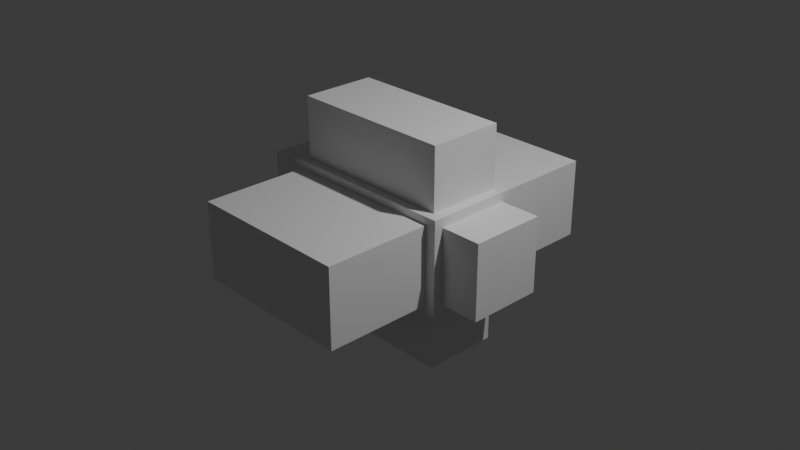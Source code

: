# Source: BrickFrame.blend  (saved by Blender 4.3.34; exported with 4.5.12 LTS)
import bpy
from mathutils import Matrix  # noqa: F401  (used for matrix-valued properties, if any)

bpy.ops.wm.read_factory_settings(use_empty=True)
scene = bpy.context.scene
scene.name = 'Scene'

# ---- collections
col_collection = bpy.data.collections.new('Collection'); scene.collection.children.link(col_collection)
col_collection_2 = bpy.data.collections.new('Collection 2'); scene.collection.children.link(col_collection_2)

# ---- images (referenced by path relative to the original .blend; pixels are not part of the script)
import os
ASSET_DIR = os.environ.get("B2B_ASSET_DIR", "")  # directory of the original .blend (textures are referenced by path, not embedded)
HERE = os.path.dirname(os.path.abspath(__file__))  # packed textures are extracted next to this script under _unpacked/

def load_image(name, relpath, width, height, colorspace="sRGB"):
    """Load a texture the original file referenced (path relative to the .blend, or extracted next to this script)."""
    p = next((c for c in (os.path.join(HERE, relpath), os.path.join(ASSET_DIR, relpath)) if relpath and os.path.exists(c)), "")
    if p:
        img = bpy.data.images.load(p, check_existing=True)
        img.name = name
    else:  # same state as the original file: an image datablock whose file is absent (Cycles renders it pink)
        img = bpy.data.images.new(name, width, height)
        img.source = "FILE"
        img.filepath = "//" + (relpath or name)
    img.colorspace_settings.name = colorspace
    return img
img_bricktexture_png = load_image('BrickTexture.png', 'BrickTexture.png', 1024, 1024, 'sRGB')

# ---- materials (node trees are filled in below, after node groups)
mat_material = bpy.data.materials.new('Material')
mat_material.alpha_threshold = 0.0
mat_material.roughness = 0.5
mat_material.line_color = (0.0, 0.0, 0.0, 1.0)
mat_block = bpy.data.materials.new('Block')
mat_block.diffuse_color = (1.0, 0.0, 0.0, 1.0)
mat_block.roughness = 1.0
mat_material_001 = bpy.data.materials.new('Material.001')
mat_material_001.alpha_threshold = 0.0
mat_material_001.roughness = 0.5
mat_material_001.line_color = (0.0, 0.0, 0.0, 1.0)
mat_material_002 = bpy.data.materials.new('Material.002')
mat_material_002.alpha_threshold = 0.0
mat_material_002.roughness = 0.5
mat_material_002.line_color = (0.0, 0.0, 0.0, 1.0)
mat_material_003 = bpy.data.materials.new('Material.003')
mat_material_003.alpha_threshold = 0.0
mat_material_003.roughness = 0.5
mat_material_003.line_color = (0.0, 0.0, 0.0, 1.0)

# ---- material node trees
mat_material.use_nodes = True; mat_material.node_tree.nodes.clear()
_N = mat_material.node_tree.nodes; _L = mat_material.node_tree.links
n0 = _N.new('ShaderNodeOutputMaterial'); n0.name = 'Material Output'; n0.location = (300, 300)
n1 = _N.new('ShaderNodeBsdfPrincipled'); n1.name = 'Principled BSDF'; n1.location = (10, 300)
n1.inputs[3].default_value = 1.45
_L.new(n1.outputs[0], n0.inputs[0])
n0.is_active_output = True
mat_block.use_nodes = True; mat_block.node_tree.nodes.clear()
_N = mat_block.node_tree.nodes; _L = mat_block.node_tree.links
n0 = _N.new('ShaderNodeBsdfPrincipled'); n0.name = 'Principled BSDF'; n0.location = (0, 300)
n0.inputs[2].default_value = 1.0
n0.inputs[13].default_value = 0.0
n1 = _N.new('ShaderNodeOutputMaterial'); n1.name = 'Material Output'; n1.location = (280, 300)
n2 = _N.new('ShaderNodeTexImage'); n2.name = 'Image Texture'; n2.location = (-480, 300)
n2.image = img_bricktexture_png
_L.new(n2.outputs[0], n0.inputs[0])
_L.new(n0.outputs[0], n1.inputs[0])
n1.is_active_output = True
mat_material_001.use_nodes = True; mat_material_001.node_tree.nodes.clear()
_N = mat_material_001.node_tree.nodes; _L = mat_material_001.node_tree.links
n0 = _N.new('ShaderNodeOutputMaterial'); n0.name = 'Material Output'; n0.location = (300, 300)
n1 = _N.new('ShaderNodeBsdfPrincipled'); n1.name = 'Principled BSDF'; n1.location = (10, 300)
n1.inputs[3].default_value = 1.45
_L.new(n1.outputs[0], n0.inputs[0])
n0.is_active_output = True
mat_material_002.use_nodes = True; mat_material_002.node_tree.nodes.clear()
_N = mat_material_002.node_tree.nodes; _L = mat_material_002.node_tree.links
n0 = _N.new('ShaderNodeOutputMaterial'); n0.name = 'Material Output'; n0.location = (300, 300)
n1 = _N.new('ShaderNodeBsdfPrincipled'); n1.name = 'Principled BSDF'; n1.location = (10, 300)
n1.inputs[3].default_value = 1.45
_L.new(n1.outputs[0], n0.inputs[0])
n0.is_active_output = True
mat_material_003.use_nodes = True; mat_material_003.node_tree.nodes.clear()
_N = mat_material_003.node_tree.nodes; _L = mat_material_003.node_tree.links
n0 = _N.new('ShaderNodeOutputMaterial'); n0.name = 'Material Output'; n0.location = (300, 300)
n1 = _N.new('ShaderNodeBsdfPrincipled'); n1.name = 'Principled BSDF'; n1.location = (10, 300)
n1.inputs[3].default_value = 1.45
_L.new(n1.outputs[0], n0.inputs[0])
n0.is_active_output = True

# ---- world
world_world = bpy.data.worlds.new('World'); scene.world = world_world
world_world.use_nodes = True; world_world.node_tree.nodes.clear()
_N = world_world.node_tree.nodes; _L = world_world.node_tree.links
n0 = _N.new('ShaderNodeOutputWorld'); n0.name = 'World Output'; n0.location = (300, 300)
n1 = _N.new('ShaderNodeBackground'); n1.name = 'Background'; n1.location = (10, 300)
n1.inputs[0].default_value = (0.05088, 0.05088, 0.05088, 1.0)
_L.new(n1.outputs[0], n0.inputs[0])
n0.is_active_output = True
world_world.color = (0.05088, 0.05088, 0.05088)
world_world.sun_shadow_jitter_overblur = 0.0

# ---- cameras
cam_camera = bpy.data.cameras.new('Camera')
cam_camera.clip_end = 100.0
cam_camera.ortho_scale = 7.314

# ---- lights
light_light = bpy.data.lights.new('Light', 'POINT')
light_light.energy = 1000.0
light_light.shadow_soft_size = 0.1

# ---- meshes
me_cube = bpy.data.meshes.new('Cube')
me_cube.from_pydata([(1.0, 1.0, 1.0), (1.0, 1.0, -1.0), (1.0, -1.0, 1.0), (1.0, -1.0, -1.0), (-1.0, 1.0, 1.0), (-1.0, 1.0, -1.0), (-1.0, -1.0, 1.0), (-1.0, -1.0, -1.0), (-0.886, -0.8, 1.0), (-0.886, 0.8, 1.0), (0.886, -0.8, 1.0), (0.886, 0.8, 1.0), (0.886, -1.0, -0.8352), (0.886, -1.0, 0.8352), (-0.886, -1.0, -0.8352), (-0.886, -1.0, 0.8352), (-1.0, -0.8, -0.8), (-1.0, 0.8, 0.8), (-1.0, -0.8, 0.8), (-1.0, 0.8, -0.8), (0.886, -0.8, -1.0), (0.886, 0.8, -1.0), (-0.886, -0.8, -1.0), (-0.886, 0.8, -1.0), (1.0, 0.8, -0.8), (1.0, -0.8, 0.8), (1.0, 0.8, 0.8), (1.0, -0.8, -0.8), (-0.886, 1.0, -0.8352), (-0.886, 1.0, 0.8352), (0.886, 1.0, -0.8352), (0.886, 1.0, 0.8352), (0.886, 0.8, 0.8), (-0.886, 0.8, 0.8), (-0.886, -0.8, 0.8), (0.886, -0.8, 0.8), (-0.886, 0.8, -0.8), (0.886, 0.8, -0.8), (-0.886, -0.8, -0.8), (0.886, -0.8, -0.8), (-0.886, -0.8, 0.8352), (-0.886, 0.8, 0.8352), (0.886, -0.8, 0.8352), (0.886, 0.8, 0.8352), (0.886, -0.8, -0.8352), (0.886, 0.8, -0.8352), (-0.886, -0.8, -0.8352), (-0.886, 0.8, -0.8352)], [], [(10, 2, 0, 11), (11, 0, 4, 6, 2, 10, 8, 9), (14, 7, 3, 2, 6, 15, 13, 12), (6, 7, 14, 15), (18, 6, 4, 5, 19, 17), (19, 5, 7, 6, 18, 16), (22, 7, 5, 23), (23, 5, 1, 3, 7, 22, 20, 21), (1, 0, 2, 3, 27, 25, 26, 24), (27, 3, 1, 24), (0, 1, 30, 31), (1, 5, 4, 0, 31, 29, 28, 30), (32, 26, 25, 35), (17, 33, 34, 18), (35, 25, 27, 39), (38, 16, 18, 34), (19, 16, 38, 36), (27, 24, 37, 39), (33, 17, 19, 36), (37, 24, 26, 32), (20, 22, 46, 44), (8, 10, 42, 40), (46, 22, 23, 47), (41, 9, 8, 40), (40, 34, 33, 41), (47, 36, 38, 46), (21, 20, 44, 45), (10, 11, 43, 42), (32, 35, 42, 43), (39, 37, 45, 44), (47, 23, 21, 45), (43, 11, 9, 41), (29, 31, 43, 41), (13, 15, 40, 42), (34, 40, 15, 14, 46, 38), (36, 47, 28, 29, 41, 33), (45, 30, 28, 47), (46, 14, 12, 44), (43, 31, 30, 45, 37, 32), (44, 12, 13, 42, 35, 39)])
_uv = me_cube.uv_layers.new(name='UVMap')
_uv.uv.foreach_set('vector', [0.6392, 0.725, 0.625, 0.75, 0.625, 0.5, 0.6392, 0.525, 0.6392, 0.525, 0.625, 0.5, 0.875, 0.5, 0.875, 0.75, 0.625, 0.75, 0.6392, 0.725, 0.8608, 0.725, 0.8608, 0.525, 0.3956, 0.9858, 0.375, 1.0, 0.375, 0.75, 0.625, 0.75, 0.625, 1.0, 0.6044, 0.9858, 0.6044, 0.7642, 0.3956, 0.7642, 0.625, 1.0, 0.375, 1.0, 0.3956, 0.9858, 0.6044, 0.9858, 0.6, 0.025, 0.625, 0.0, 0.625, 0.25, 0.375, 0.25, 0.4, 0.225, 0.6, 0.225, 0.4, 0.225, 0.375, 0.25, 0.375, 0.0, 0.625, 0.0, 0.6, 0.025, 0.4, 0.025, 0.1392, 0.725, 0.125, 0.75, 0.125, 0.5, 0.1392, 0.525, 0.1392, 0.525, 0.125, 0.5, 0.375, 0.5, 0.375, 0.75, 0.125, 0.75, 0.1392, 0.725, 0.3608, 0.725, 0.3608, 0.525, 0.375, 0.5, 0.625, 0.5, 0.625, 0.75, 0.375, 0.75, 0.4, 0.725, 0.6, 0.725, 0.6, 0.525, 0.4, 0.525, 0.4, 0.725, 0.375, 0.75, 0.375, 0.5, 0.4, 0.525, 0.625, 0.5, 0.375, 0.5, 0.3956, 0.4858, 0.6044, 0.4858, 0.375, 0.5, 0.375, 0.25, 0.625, 0.25, 0.625, 0.5, 0.6044, 0.4858, 0.6044, 0.2642, 0.3956, 0.2642, 0.3956, 0.4858, 0.673, 0.5, 0.6631, 0.5, 0.6631, 0.75, 0.673, 0.75, 0.8369, 0.5, 0.827, 0.5, 0.827, 0.75, 0.8369, 0.75, 0.625, 0.798, 0.625, 0.7881, 0.375, 0.7881, 0.375, 0.798, 0.375, 0.952, 0.375, 0.9619, 0.625, 0.9619, 0.625, 0.952, 0.1631, 0.5, 0.1631, 0.75, 0.173, 0.75, 0.173, 0.5, 0.3369, 0.75, 0.3369, 0.5, 0.327, 0.5, 0.327, 0.75, 0.625, 0.298, 0.625, 0.2881, 0.375, 0.2881, 0.375, 0.298, 0.375, 0.452, 0.375, 0.4619, 0.625, 0.4619, 0.625, 0.452, 0.4461, 0.75, 0.4461, 1.0, 0.455, 1.0, 0.455, 0.75, 0.5539, 1.0, 0.5539, 0.75, 0.545, 0.75, 0.545, 1.0, 0.455, 0.0, 0.4461, 0.0, 0.4461, 0.25, 0.455, 0.25, 0.545, 0.25, 0.5539, 0.25, 0.5539, 0.0, 0.545, 0.0, 0.545, 0.0, 0.5431, 0.0, 0.5431, 0.25, 0.545, 0.25, 0.455, 0.25, 0.4569, 0.25, 0.4569, 0.0, 0.455, 0.0, 0.4461, 0.5, 0.4461, 0.75, 0.455, 0.75, 0.455, 0.5, 0.5539, 0.75, 0.5539, 0.5, 0.545, 0.5, 0.545, 0.75, 0.5431, 0.5, 0.5431, 0.75, 0.545, 0.75, 0.545, 0.5, 0.4569, 0.75, 0.4569, 0.5, 0.455, 0.5, 0.455, 0.75, 0.455, 0.25, 0.4461, 0.25, 0.4461, 0.5, 0.455, 0.5, 0.545, 0.5, 0.5539, 0.5, 0.5539, 0.25, 0.545, 0.25, 0.875, 0.5869, 0.625, 0.5869, 0.625, 0.5945, 0.875, 0.5945, 0.625, 0.6631, 0.875, 0.6631, 0.875, 0.6555, 0.625, 0.6555, 0.6197, 0.09451, 0.625, 0.09451, 0.625, 0.08689, 0.375, 0.08689, 0.375, 0.09451, 0.3803, 0.09451, 0.3803, 0.1555, 0.375, 0.1555, 0.375, 0.1631, 0.625, 0.1631, 0.625, 0.1555, 0.6197, 0.1555, 0.375, 0.5945, 0.375, 0.5869, 0.125, 0.5869, 0.125, 0.5945, 0.125, 0.6555, 0.125, 0.6631, 0.375, 0.6631, 0.375, 0.6555, 0.625, 0.5945, 0.625, 0.5869, 0.375, 0.5869, 0.375, 0.5945, 0.3803, 0.5945, 0.6197, 0.5945, 0.375, 0.6555, 0.375, 0.6631, 0.625, 0.6631, 0.625, 0.6555, 0.6197, 0.6555, 0.3803, 0.6555])
me_cube.materials.append(mat_material)
me_cube.use_mirror_vertex_groups = False
me_cube.update()
me_block = bpy.data.meshes.new('Block')
me_block.from_pydata([(-1.0, -0.5, 0.5), (-1.0, 0.5, 0.5), (1.0, 0.5, 0.5), (1.0, -0.5, 0.5), (-1.0, 0.5, -0.5), (1.0, 0.5, -0.5), (-1.0, -0.5, -0.5), (1.0, -0.5, -0.5)], [], [(3, 2, 1, 0), (2, 5, 4, 1), (5, 7, 6, 4), (7, 3, 0, 6), (7, 5, 2, 3), (0, 1, 4, 6)])
me_block.polygons.foreach_set('use_smooth', [True] * 6)
_k = set([(0, 1), (0, 3), (0, 6), (1, 2), (1, 4), (2, 3), (2, 5), (3, 7), (4, 5), (4, 6), (5, 7), (6, 7)])
me_block.attributes.new('sharp_edge', 'BOOLEAN', 'EDGE').data.foreach_set('value', [ (min(e.vertices), max(e.vertices)) in _k for e in me_block.edges])
_uv = me_block.uv_layers.new(name='UVMap')
_uv.uv.foreach_set('vector', [1.0, 0.0, 1.0, 1.0, 0.0, 1.0, 0.0, 0.0, 1.0, 0.0, 1.0, 1.0, 0.0, 1.0, 0.0, 0.0, 1.0, 1.0, 1.0, 0.0, 0.0, 0.0, 0.0, 1.0, 1.0, 0.0, 1.0, 1.0, 0.0, 1.0, 0.0, 0.0, 1.0, 0.0, 1.0, 1.0, 0.0, 1.0, 0.0, 0.0, 1.0, 0.0, 1.0, 1.0, 0.0, 1.0, 0.0, 0.0])
me_block.materials.append(mat_block)
me_block.update()
me_block.normals_split_custom_set([tuple(v) for v in zip(*[iter([0.0, 0.0, 1.0, 0.0, 0.0, 1.0, 0.0, 0.0, 1.0, 0.0, 0.0, 1.0, 0.0, 1.0, 0.0, 0.0, 1.0, 0.0, 0.0, 1.0, 0.0, 0.0, 1.0, 0.0, 0.0, 0.0, -1.0, 0.0, 0.0, -1.0, 0.0, 0.0, -1.0, 0.0, 0.0, -1.0, 0.0, -1.0, 0.0, 0.0, -1.0, 0.0, 0.0, -1.0, 0.0, 0.0, -1.0, 0.0, 1.0, 0.0, 0.0, 1.0, 0.0, 0.0, 1.0, 0.0, 0.0, 1.0, 0.0, 0.0, -1.0, 0.0, 0.0, -1.0, 0.0, 0.0, -1.0, 0.0, 0.0, -1.0, 0.0, 0.0])] * 3)])
me_cube_001 = bpy.data.meshes.new('Cube.001')
me_cube_001.from_pydata([(1.0, 1.0, 1.0), (1.0, 1.0, -1.0), (1.0, -1.0, 1.0), (1.0, -1.0, -1.0), (-1.0, 1.0, 1.0), (-1.0, 1.0, -1.0), (-1.0, -1.0, 1.0), (-1.0, -1.0, -1.0)], [], [(0, 4, 6, 2), (3, 2, 6, 7), (7, 6, 4, 5), (5, 1, 3, 7), (1, 0, 2, 3), (5, 4, 0, 1)])
_uv = me_cube_001.uv_layers.new(name='UVMap')
_uv.uv.foreach_set('vector', [0.625, 0.5, 0.875, 0.5, 0.875, 0.75, 0.625, 0.75, 0.375, 0.75, 0.625, 0.75, 0.625, 1.0, 0.375, 1.0, 0.375, 0.0, 0.625, 0.0, 0.625, 0.25, 0.375, 0.25, 0.125, 0.5, 0.375, 0.5, 0.375, 0.75, 0.125, 0.75, 0.375, 0.5, 0.625, 0.5, 0.625, 0.75, 0.375, 0.75, 0.375, 0.25, 0.625, 0.25, 0.625, 0.5, 0.375, 0.5])
me_cube_001.materials.append(mat_material_001)
me_cube_001.use_mirror_vertex_groups = False
me_cube_001.update()
me_cube_002 = bpy.data.meshes.new('Cube.002')
me_cube_002.from_pydata([(1.0, 1.0, 1.0), (1.0, 1.0, -1.0), (1.0, -1.0, 1.0), (1.0, -1.0, -1.0), (-1.0, 1.0, 1.0), (-1.0, 1.0, -1.0), (-1.0, -1.0, 1.0), (-1.0, -1.0, -1.0)], [], [(0, 4, 6, 2), (3, 2, 6, 7), (7, 6, 4, 5), (5, 1, 3, 7), (1, 0, 2, 3), (5, 4, 0, 1)])
_uv = me_cube_002.uv_layers.new(name='UVMap')
_uv.uv.foreach_set('vector', [0.625, 0.5, 0.875, 0.5, 0.875, 0.75, 0.625, 0.75, 0.375, 0.75, 0.625, 0.75, 0.625, 1.0, 0.375, 1.0, 0.375, 0.0, 0.625, 0.0, 0.625, 0.25, 0.375, 0.25, 0.125, 0.5, 0.375, 0.5, 0.375, 0.75, 0.125, 0.75, 0.375, 0.5, 0.625, 0.5, 0.625, 0.75, 0.375, 0.75, 0.375, 0.25, 0.625, 0.25, 0.625, 0.5, 0.375, 0.5])
me_cube_002.materials.append(mat_material_002)
me_cube_002.use_mirror_vertex_groups = False
me_cube_002.update()
me_cube_003 = bpy.data.meshes.new('Cube.003')
me_cube_003.from_pydata([(1.0, 1.0, 1.0), (1.0, 1.0, -1.0), (1.0, -1.0, 1.0), (1.0, -1.0, -1.0), (-1.0, 1.0, 1.0), (-1.0, 1.0, -1.0), (-1.0, -1.0, 1.0), (-1.0, -1.0, -1.0)], [], [(0, 4, 6, 2), (3, 2, 6, 7), (7, 6, 4, 5), (5, 1, 3, 7), (1, 0, 2, 3), (5, 4, 0, 1)])
_uv = me_cube_003.uv_layers.new(name='UVMap')
_uv.uv.foreach_set('vector', [0.625, 0.5, 0.875, 0.5, 0.875, 0.75, 0.625, 0.75, 0.375, 0.75, 0.625, 0.75, 0.625, 1.0, 0.375, 1.0, 0.375, 0.0, 0.625, 0.0, 0.625, 0.25, 0.375, 0.25, 0.125, 0.5, 0.375, 0.5, 0.375, 0.75, 0.125, 0.75, 0.375, 0.5, 0.625, 0.5, 0.625, 0.75, 0.375, 0.75, 0.375, 0.25, 0.625, 0.25, 0.625, 0.5, 0.375, 0.5])
me_cube_003.materials.append(mat_material_003)
me_cube_003.use_mirror_vertex_groups = False
me_cube_003.update()

# ---- objects
ob_cube = bpy.data.objects.new('Cube', me_cube)
ob_light = bpy.data.objects.new('Light', light_light)
ob_camera = bpy.data.objects.new('Camera', cam_camera)
ob_block = bpy.data.objects.new('Block', me_block)
ob_cube_001 = bpy.data.objects.new('Cube.001', me_cube_001)
ob_cube_002 = bpy.data.objects.new('Cube.002', me_cube_002)
ob_cube_003 = bpy.data.objects.new('Cube.003', me_cube_003)

# ---- transforms, parenting, visibility, modifiers, constraints
ob_cube.location = (0.0, 0.0, 0.0)
ob_cube.scale = (1.015, 0.5092, 0.5092)
ob_cube.lock_rotations_4d = False
ob_cube.empty_display_type = 'ARROWS'
ob_cube.lineart.crease_threshold = 0.0
ob_light.location = (4.076, 1.005, 5.904)
ob_light.rotation_euler = (0.6503, 0.05522, 1.866)
ob_light.lock_rotations_4d = False
ob_light.empty_display_type = 'ARROWS'
ob_light.color = (0.0, 0.0, 0.0, 0.0)
ob_light.lineart.crease_threshold = 0.0
ob_camera.location = (7.359, -6.926, 4.958)
ob_camera.rotation_euler = (1.109, 0.0, 0.8149)
ob_camera.lock_rotations_4d = False
ob_camera.empty_display_type = 'ARROWS'
ob_camera.color = (0.0, 0.0, 0.0, 0.0)
ob_camera.display_type = 'WIRE'
ob_camera.lineart.crease_threshold = 0.0
ob_block.location = (0.0, 0.0, 0.0)
ob_block.rotation_euler = (1.571, -0.0, 0.0)
ob_cube_001.location = (0.0, 0.0, 0.0)
ob_cube_001.scale = (1.459, 0.4073, 0.4073)
ob_cube_001.lock_rotations_4d = False
ob_cube_001.empty_display_type = 'ARROWS'
ob_cube_001.lineart.crease_threshold = 0.0
ob_cube_002.location = (0.0, 0.0, 0.0)
ob_cube_002.scale = (0.8989, 0.4073, 1.181)
ob_cube_002.lock_rotations_4d = False
ob_cube_002.empty_display_type = 'ARROWS'
ob_cube_002.lineart.crease_threshold = 0.0
ob_cube_003.location = (0.0, 0.0, 0.0)
ob_cube_003.scale = (0.8989, 1.67, 0.4252)
ob_cube_003.lock_rotations_4d = False
ob_cube_003.empty_display_type = 'ARROWS'
ob_cube_003.lineart.crease_threshold = 0.0

# ---- collection membership
col_collection.objects.link(ob_cube)
col_collection.objects.link(ob_light)
col_collection.objects.link(ob_camera)
col_collection.objects.link(ob_block)
col_collection_2.objects.link(ob_cube_001)
col_collection_2.objects.link(ob_cube_002)
col_collection_2.objects.link(ob_cube_003)

# ---- scene / render settings (as saved in the file)
scene.camera = ob_camera
scene.frame_start = 1; scene.frame_end = 250; scene.frame_set(1)
scene.render.engine = 'BLENDER_EEVEE_NEXT'
bpy.context.view_layer.update()
